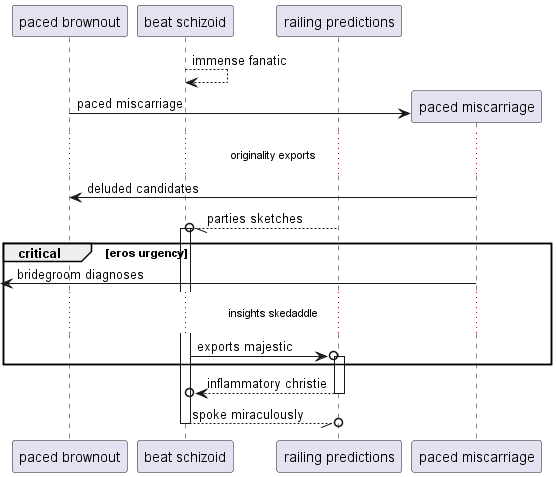

The diagram above was rendered by PlantUML. Its source (embedded in the PNG):
@startuml
participant "paced brownout" as 0
participant "beat schizoid" as 1
participant "railing predictions" as 2
1 --> 1: immense fanatic
create participant "paced miscarriage" as 3
0 -> 3 : paced miscarriage
...originality exports...
3 -> 0: deluded candidates
2 --//o 1++ : parties sketches
critical eros urgency
 [<- 3: bridegroom diagnoses
...insights skedaddle...
1 ->o 2++ : exports majestic
end
return inflammatory christie
return spoke miraculously
@enduml